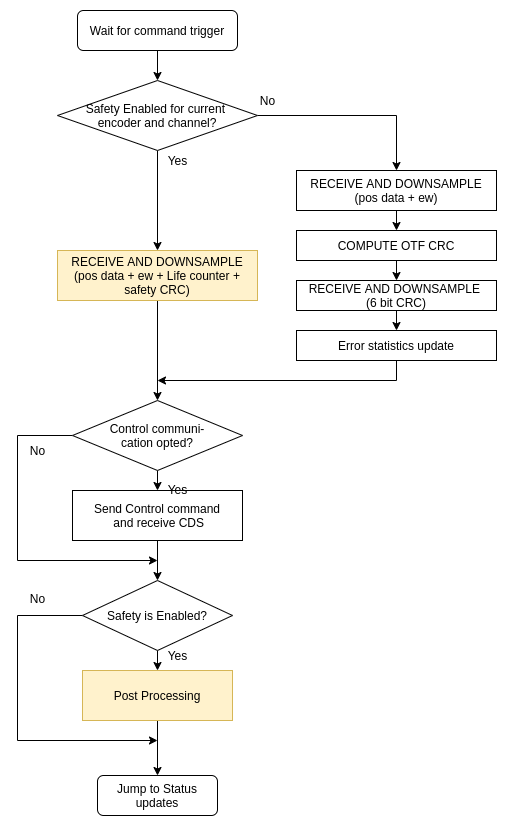

The diagram above was exported from draw.io. Its source (the exported page's mxGraphModel, read from the mxfile embedded in the PNG):
<mxGraphModel dx="1352" dy="816" grid="1" gridSize="10" guides="1" tooltips="1" connect="1" arrows="1" fold="1" page="1" pageScale="1" pageWidth="827" pageHeight="1169" math="0" shadow="0">
  <root>
    <mxCell id="1G6Vuzh_H8wkkHd1BKCQ-0" />
    <mxCell id="1G6Vuzh_H8wkkHd1BKCQ-1" parent="1G6Vuzh_H8wkkHd1BKCQ-0" />
    <mxCell id="mCtPybxvPFuGLipcS0Wx-0" value="Wait for command trigger" style="rounded=1;whiteSpace=wrap;html=1;" parent="1G6Vuzh_H8wkkHd1BKCQ-1" vertex="1">
      <mxGeometry x="340" y="110" width="160" height="40" as="geometry" />
    </mxCell>
    <mxCell id="elT825OQmiyC_DM7aelR-14" style="edgeStyle=orthogonalEdgeStyle;rounded=0;orthogonalLoop=1;jettySize=auto;html=1;exitX=0.5;exitY=1;exitDx=0;exitDy=0;entryX=0.5;entryY=0;entryDx=0;entryDy=0;" parent="1G6Vuzh_H8wkkHd1BKCQ-1" target="SMxEL3QT2Ad933McRaLH-0" edge="1">
      <mxGeometry relative="1" as="geometry">
        <mxPoint x="420" y="150" as="sourcePoint" />
      </mxGeometry>
    </mxCell>
    <mxCell id="elT825OQmiyC_DM7aelR-16" style="edgeStyle=orthogonalEdgeStyle;rounded=0;orthogonalLoop=1;jettySize=auto;html=1;exitX=1;exitY=0.5;exitDx=0;exitDy=0;entryX=0.5;entryY=0;entryDx=0;entryDy=0;" parent="1G6Vuzh_H8wkkHd1BKCQ-1" source="SMxEL3QT2Ad933McRaLH-0" target="elT825OQmiyC_DM7aelR-2" edge="1">
      <mxGeometry relative="1" as="geometry" />
    </mxCell>
    <mxCell id="elT825OQmiyC_DM7aelR-20" style="edgeStyle=orthogonalEdgeStyle;rounded=0;orthogonalLoop=1;jettySize=auto;html=1;exitX=0.5;exitY=1;exitDx=0;exitDy=0;" parent="1G6Vuzh_H8wkkHd1BKCQ-1" source="SMxEL3QT2Ad933McRaLH-0" target="elT825OQmiyC_DM7aelR-1" edge="1">
      <mxGeometry relative="1" as="geometry" />
    </mxCell>
    <mxCell id="SMxEL3QT2Ad933McRaLH-0" value="Safety Enabled for current &lt;br&gt;encoder and channel?" style="rhombus;whiteSpace=wrap;html=1;" parent="1G6Vuzh_H8wkkHd1BKCQ-1" vertex="1">
      <mxGeometry x="320" y="180" width="200" height="70" as="geometry" />
    </mxCell>
    <mxCell id="elT825OQmiyC_DM7aelR-21" style="edgeStyle=orthogonalEdgeStyle;rounded=0;orthogonalLoop=1;jettySize=auto;html=1;exitX=0.5;exitY=1;exitDx=0;exitDy=0;entryX=0.5;entryY=0;entryDx=0;entryDy=0;" parent="1G6Vuzh_H8wkkHd1BKCQ-1" source="elT825OQmiyC_DM7aelR-1" target="elT825OQmiyC_DM7aelR-8" edge="1">
      <mxGeometry relative="1" as="geometry" />
    </mxCell>
    <mxCell id="elT825OQmiyC_DM7aelR-1" value="RECEIVE AND DOWNSAMPLE (pos data + ew + Life counter + safety CRC)" style="rounded=0;whiteSpace=wrap;html=1;fillColor=#fff2cc;strokeColor=#d6b656;" parent="1G6Vuzh_H8wkkHd1BKCQ-1" vertex="1">
      <mxGeometry x="320" y="350" width="200" height="50" as="geometry" />
    </mxCell>
    <mxCell id="elT825OQmiyC_DM7aelR-17" style="edgeStyle=orthogonalEdgeStyle;rounded=0;orthogonalLoop=1;jettySize=auto;html=1;exitX=0.5;exitY=1;exitDx=0;exitDy=0;entryX=0.5;entryY=0;entryDx=0;entryDy=0;" parent="1G6Vuzh_H8wkkHd1BKCQ-1" source="elT825OQmiyC_DM7aelR-2" target="elT825OQmiyC_DM7aelR-3" edge="1">
      <mxGeometry relative="1" as="geometry" />
    </mxCell>
    <mxCell id="elT825OQmiyC_DM7aelR-2" value="RECEIVE AND DOWNSAMPLE (pos data + ew)" style="rounded=0;whiteSpace=wrap;html=1;" parent="1G6Vuzh_H8wkkHd1BKCQ-1" vertex="1">
      <mxGeometry x="559" y="270" width="200" height="40" as="geometry" />
    </mxCell>
    <mxCell id="elT825OQmiyC_DM7aelR-18" style="edgeStyle=orthogonalEdgeStyle;rounded=0;orthogonalLoop=1;jettySize=auto;html=1;exitX=0.5;exitY=1;exitDx=0;exitDy=0;entryX=0.5;entryY=0;entryDx=0;entryDy=0;" parent="1G6Vuzh_H8wkkHd1BKCQ-1" source="elT825OQmiyC_DM7aelR-3" target="elT825OQmiyC_DM7aelR-4" edge="1">
      <mxGeometry relative="1" as="geometry" />
    </mxCell>
    <mxCell id="elT825OQmiyC_DM7aelR-3" value="COMPUTE OTF CRC" style="rounded=0;whiteSpace=wrap;html=1;" parent="1G6Vuzh_H8wkkHd1BKCQ-1" vertex="1">
      <mxGeometry x="559" y="330" width="200" height="30" as="geometry" />
    </mxCell>
    <mxCell id="elT825OQmiyC_DM7aelR-19" style="edgeStyle=orthogonalEdgeStyle;rounded=0;orthogonalLoop=1;jettySize=auto;html=1;exitX=0.5;exitY=1;exitDx=0;exitDy=0;entryX=0.5;entryY=0;entryDx=0;entryDy=0;" parent="1G6Vuzh_H8wkkHd1BKCQ-1" source="elT825OQmiyC_DM7aelR-4" target="elT825OQmiyC_DM7aelR-5" edge="1">
      <mxGeometry relative="1" as="geometry" />
    </mxCell>
    <mxCell id="elT825OQmiyC_DM7aelR-4" value="RECEIVE AND DOWNSAMPLE &lt;br&gt;(6 bit CRC)" style="rounded=0;whiteSpace=wrap;html=1;" parent="1G6Vuzh_H8wkkHd1BKCQ-1" vertex="1">
      <mxGeometry x="559" y="380" width="200" height="30" as="geometry" />
    </mxCell>
    <mxCell id="elT825OQmiyC_DM7aelR-23" style="edgeStyle=orthogonalEdgeStyle;rounded=0;orthogonalLoop=1;jettySize=auto;html=1;exitX=0.5;exitY=1;exitDx=0;exitDy=0;" parent="1G6Vuzh_H8wkkHd1BKCQ-1" source="elT825OQmiyC_DM7aelR-5" edge="1">
      <mxGeometry relative="1" as="geometry">
        <mxPoint x="420" y="480" as="targetPoint" />
        <Array as="points">
          <mxPoint x="659" y="480" />
          <mxPoint x="420" y="480" />
        </Array>
      </mxGeometry>
    </mxCell>
    <mxCell id="elT825OQmiyC_DM7aelR-5" value="Error statistics update" style="rounded=0;whiteSpace=wrap;html=1;" parent="1G6Vuzh_H8wkkHd1BKCQ-1" vertex="1">
      <mxGeometry x="559" y="430" width="200" height="30" as="geometry" />
    </mxCell>
    <mxCell id="elT825OQmiyC_DM7aelR-26" style="edgeStyle=orthogonalEdgeStyle;rounded=0;orthogonalLoop=1;jettySize=auto;html=1;exitX=0.5;exitY=1;exitDx=0;exitDy=0;entryX=0.5;entryY=0;entryDx=0;entryDy=0;" parent="1G6Vuzh_H8wkkHd1BKCQ-1" source="elT825OQmiyC_DM7aelR-7" target="elT825OQmiyC_DM7aelR-11" edge="1">
      <mxGeometry relative="1" as="geometry" />
    </mxCell>
    <mxCell id="elT825OQmiyC_DM7aelR-28" style="edgeStyle=orthogonalEdgeStyle;rounded=0;orthogonalLoop=1;jettySize=auto;html=1;exitX=0;exitY=0.5;exitDx=0;exitDy=0;" parent="1G6Vuzh_H8wkkHd1BKCQ-1" source="elT825OQmiyC_DM7aelR-7" edge="1">
      <mxGeometry relative="1" as="geometry">
        <mxPoint x="420" y="840" as="targetPoint" />
        <Array as="points">
          <mxPoint x="280" y="715" />
          <mxPoint x="280" y="840" />
          <mxPoint x="420" y="840" />
        </Array>
      </mxGeometry>
    </mxCell>
    <mxCell id="elT825OQmiyC_DM7aelR-7" value="Safety is Enabled?" style="rhombus;whiteSpace=wrap;html=1;" parent="1G6Vuzh_H8wkkHd1BKCQ-1" vertex="1">
      <mxGeometry x="345" y="680" width="150" height="70" as="geometry" />
    </mxCell>
    <mxCell id="elT825OQmiyC_DM7aelR-24" style="edgeStyle=orthogonalEdgeStyle;rounded=0;orthogonalLoop=1;jettySize=auto;html=1;exitX=0.5;exitY=1;exitDx=0;exitDy=0;entryX=0.5;entryY=0;entryDx=0;entryDy=0;" parent="1G6Vuzh_H8wkkHd1BKCQ-1" source="elT825OQmiyC_DM7aelR-8" target="elT825OQmiyC_DM7aelR-10" edge="1">
      <mxGeometry relative="1" as="geometry" />
    </mxCell>
    <mxCell id="N_3aK0OMNBefCPthOxij-0" style="edgeStyle=orthogonalEdgeStyle;rounded=0;orthogonalLoop=1;jettySize=auto;html=1;exitX=0;exitY=0.5;exitDx=0;exitDy=0;" parent="1G6Vuzh_H8wkkHd1BKCQ-1" source="elT825OQmiyC_DM7aelR-8" edge="1">
      <mxGeometry relative="1" as="geometry">
        <mxPoint x="420" y="660" as="targetPoint" />
        <Array as="points">
          <mxPoint x="280" y="535" />
          <mxPoint x="280" y="660" />
          <mxPoint x="420" y="660" />
        </Array>
      </mxGeometry>
    </mxCell>
    <mxCell id="elT825OQmiyC_DM7aelR-8" value="Control communi-&lt;br&gt;cation opted?" style="rhombus;whiteSpace=wrap;html=1;" parent="1G6Vuzh_H8wkkHd1BKCQ-1" vertex="1">
      <mxGeometry x="335" y="500" width="170" height="70" as="geometry" />
    </mxCell>
    <mxCell id="elT825OQmiyC_DM7aelR-25" style="edgeStyle=orthogonalEdgeStyle;rounded=0;orthogonalLoop=1;jettySize=auto;html=1;exitX=0.5;exitY=1;exitDx=0;exitDy=0;entryX=0.5;entryY=0;entryDx=0;entryDy=0;" parent="1G6Vuzh_H8wkkHd1BKCQ-1" source="elT825OQmiyC_DM7aelR-10" target="elT825OQmiyC_DM7aelR-7" edge="1">
      <mxGeometry relative="1" as="geometry" />
    </mxCell>
    <mxCell id="elT825OQmiyC_DM7aelR-10" value="Send Control command&lt;br&gt;&amp;nbsp;and receive CDS" style="rounded=0;whiteSpace=wrap;html=1;" parent="1G6Vuzh_H8wkkHd1BKCQ-1" vertex="1">
      <mxGeometry x="335" y="590" width="170" height="50" as="geometry" />
    </mxCell>
    <mxCell id="elT825OQmiyC_DM7aelR-27" style="edgeStyle=orthogonalEdgeStyle;rounded=0;orthogonalLoop=1;jettySize=auto;html=1;exitX=0.5;exitY=1;exitDx=0;exitDy=0;entryX=0.5;entryY=0;entryDx=0;entryDy=0;" parent="1G6Vuzh_H8wkkHd1BKCQ-1" source="elT825OQmiyC_DM7aelR-11" target="elT825OQmiyC_DM7aelR-12" edge="1">
      <mxGeometry relative="1" as="geometry" />
    </mxCell>
    <mxCell id="elT825OQmiyC_DM7aelR-11" value="Post Processing" style="rounded=0;whiteSpace=wrap;html=1;fillColor=#fff2cc;strokeColor=#d6b656;" parent="1G6Vuzh_H8wkkHd1BKCQ-1" vertex="1">
      <mxGeometry x="345" y="770" width="150" height="50" as="geometry" />
    </mxCell>
    <mxCell id="elT825OQmiyC_DM7aelR-12" value="Jump to Status updates" style="rounded=1;whiteSpace=wrap;html=1;" parent="1G6Vuzh_H8wkkHd1BKCQ-1" vertex="1">
      <mxGeometry x="360" y="875" width="120" height="40" as="geometry" />
    </mxCell>
    <mxCell id="elT825OQmiyC_DM7aelR-29" value="No" style="text;html=1;align=center;verticalAlign=middle;resizable=0;points=[];autosize=1;strokeColor=none;" parent="1G6Vuzh_H8wkkHd1BKCQ-1" vertex="1">
      <mxGeometry x="515" y="190" width="30" height="20" as="geometry" />
    </mxCell>
    <mxCell id="elT825OQmiyC_DM7aelR-30" value="Yes" style="text;html=1;align=center;verticalAlign=middle;resizable=0;points=[];autosize=1;strokeColor=none;" parent="1G6Vuzh_H8wkkHd1BKCQ-1" vertex="1">
      <mxGeometry x="420" y="250" width="40" height="20" as="geometry" />
    </mxCell>
    <mxCell id="elT825OQmiyC_DM7aelR-31" value="No" style="text;html=1;align=center;verticalAlign=middle;resizable=0;points=[];autosize=1;strokeColor=none;" parent="1G6Vuzh_H8wkkHd1BKCQ-1" vertex="1">
      <mxGeometry x="285" y="688" width="30" height="20" as="geometry" />
    </mxCell>
    <mxCell id="elT825OQmiyC_DM7aelR-32" value="Yes" style="text;html=1;align=center;verticalAlign=middle;resizable=0;points=[];autosize=1;strokeColor=none;" parent="1G6Vuzh_H8wkkHd1BKCQ-1" vertex="1">
      <mxGeometry x="420" y="745" width="40" height="20" as="geometry" />
    </mxCell>
    <mxCell id="N_3aK0OMNBefCPthOxij-1" value="No" style="text;html=1;align=center;verticalAlign=middle;resizable=0;points=[];autosize=1;strokeColor=none;" parent="1G6Vuzh_H8wkkHd1BKCQ-1" vertex="1">
      <mxGeometry x="285" y="540" width="30" height="20" as="geometry" />
    </mxCell>
    <mxCell id="N_3aK0OMNBefCPthOxij-2" value="Yes" style="text;html=1;align=center;verticalAlign=middle;resizable=0;points=[];autosize=1;strokeColor=none;" parent="1G6Vuzh_H8wkkHd1BKCQ-1" vertex="1">
      <mxGeometry x="420" y="579" width="40" height="20" as="geometry" />
    </mxCell>
  </root>
</mxGraphModel>